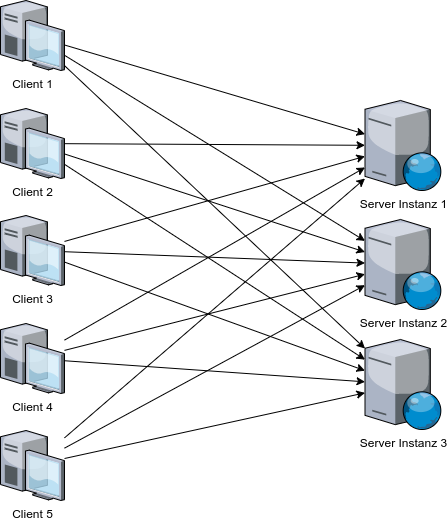

The diagram above was exported from draw.io. Its source (the exported page's mxGraphModel, read from the mxfile embedded in the PNG):
<mxGraphModel dx="2062" dy="1170" grid="1" gridSize="10" guides="1" tooltips="1" connect="1" arrows="1" fold="1" page="1" pageScale="1" pageWidth="827" pageHeight="1169" math="0" shadow="0">
  <root>
    <mxCell id="0" />
    <mxCell id="1" parent="0" />
    <mxCell id="2" value="Client 1" style="verticalLabelPosition=bottom;aspect=fixed;html=1;verticalAlign=top;strokeColor=none;align=center;outlineConnect=0;shape=mxgraph.citrix.desktop;" vertex="1" parent="1">
      <mxGeometry x="120" y="80" width="64" height="70" as="geometry" />
    </mxCell>
    <mxCell id="3" value="Client 2" style="verticalLabelPosition=bottom;aspect=fixed;html=1;verticalAlign=top;strokeColor=none;align=center;outlineConnect=0;shape=mxgraph.citrix.desktop;" vertex="1" parent="1">
      <mxGeometry x="120" y="188" width="64" height="70" as="geometry" />
    </mxCell>
    <mxCell id="4" value="Server Instanz 1" style="verticalLabelPosition=bottom;aspect=fixed;html=1;verticalAlign=top;strokeColor=none;align=center;outlineConnect=0;shape=mxgraph.citrix.web_server;" vertex="1" parent="1">
      <mxGeometry x="484.5" y="180" width="76.5" height="90" as="geometry" />
    </mxCell>
    <mxCell id="5" value="Server Instanz 2" style="verticalLabelPosition=bottom;aspect=fixed;html=1;verticalAlign=top;strokeColor=none;align=center;outlineConnect=0;shape=mxgraph.citrix.web_server;" vertex="1" parent="1">
      <mxGeometry x="484.5" y="299" width="76.5" height="90" as="geometry" />
    </mxCell>
    <mxCell id="6" value="Server Instanz 3" style="verticalLabelPosition=bottom;aspect=fixed;html=1;verticalAlign=top;strokeColor=none;align=center;outlineConnect=0;shape=mxgraph.citrix.web_server;" vertex="1" parent="1">
      <mxGeometry x="484.5" y="419" width="76.5" height="90" as="geometry" />
    </mxCell>
    <mxCell id="7" value="Client 3" style="verticalLabelPosition=bottom;aspect=fixed;html=1;verticalAlign=top;strokeColor=none;align=center;outlineConnect=0;shape=mxgraph.citrix.desktop;" vertex="1" parent="1">
      <mxGeometry x="120" y="295" width="64" height="70" as="geometry" />
    </mxCell>
    <mxCell id="8" value="Client 4" style="verticalLabelPosition=bottom;aspect=fixed;html=1;verticalAlign=top;strokeColor=none;align=center;outlineConnect=0;shape=mxgraph.citrix.desktop;" vertex="1" parent="1">
      <mxGeometry x="120" y="403" width="64" height="70" as="geometry" />
    </mxCell>
    <mxCell id="9" value="Client 5" style="verticalLabelPosition=bottom;aspect=fixed;html=1;verticalAlign=top;strokeColor=none;align=center;outlineConnect=0;shape=mxgraph.citrix.desktop;" vertex="1" parent="1">
      <mxGeometry x="120" y="510" width="64" height="70" as="geometry" />
    </mxCell>
    <mxCell id="10" value="" style="endArrow=classic;html=1;" edge="1" source="2" target="4" parent="1">
      <mxGeometry width="50" height="50" relative="1" as="geometry">
        <mxPoint x="324.5" y="193" as="sourcePoint" />
        <mxPoint x="374.5" y="143" as="targetPoint" />
      </mxGeometry>
    </mxCell>
    <mxCell id="11" value="" style="endArrow=classic;html=1;" edge="1" source="3" target="4" parent="1">
      <mxGeometry width="50" height="50" relative="1" as="geometry">
        <mxPoint x="144.5" y="244.8749279538905" as="sourcePoint" />
        <mxPoint x="495.5" y="330.65244956772335" as="targetPoint" />
      </mxGeometry>
    </mxCell>
    <mxCell id="12" value="" style="endArrow=classic;html=1;" edge="1" source="7" target="5" parent="1">
      <mxGeometry width="50" height="50" relative="1" as="geometry">
        <mxPoint x="143.5" y="247.56368876080683" as="sourcePoint" />
        <mxPoint x="494.5" y="236.2345821325648" as="targetPoint" />
      </mxGeometry>
    </mxCell>
    <mxCell id="13" value="" style="endArrow=classic;html=1;" edge="1" source="8" target="6" parent="1">
      <mxGeometry width="50" height="50" relative="1" as="geometry">
        <mxPoint x="153.5" y="257.5636887608068" as="sourcePoint" />
        <mxPoint x="504.5" y="246.2345821325648" as="targetPoint" />
      </mxGeometry>
    </mxCell>
    <mxCell id="14" value="" style="endArrow=classic;html=1;" edge="1" source="9" target="6" parent="1">
      <mxGeometry width="50" height="50" relative="1" as="geometry">
        <mxPoint x="163.5" y="267.5636887608068" as="sourcePoint" />
        <mxPoint x="514.5" y="256.2345821325648" as="targetPoint" />
      </mxGeometry>
    </mxCell>
    <mxCell id="15" value="" style="endArrow=classic;html=1;" edge="1" source="2" target="5" parent="1">
      <mxGeometry width="50" height="50" relative="1" as="geometry">
        <mxPoint x="194" y="134.4942683749157" as="sourcePoint" />
        <mxPoint x="480" y="340" as="targetPoint" />
      </mxGeometry>
    </mxCell>
    <mxCell id="16" value="" style="endArrow=classic;html=1;" edge="1" source="2" target="6" parent="1">
      <mxGeometry width="50" height="50" relative="1" as="geometry">
        <mxPoint x="204" y="144.4942683749157" as="sourcePoint" />
        <mxPoint x="504.5" y="233.6513823331086" as="targetPoint" />
      </mxGeometry>
    </mxCell>
    <mxCell id="17" value="" style="endArrow=classic;html=1;" edge="1" source="3" target="5" parent="1">
      <mxGeometry width="50" height="50" relative="1" as="geometry">
        <mxPoint x="194" y="233.17262306136217" as="sourcePoint" />
        <mxPoint x="494.5" y="234.79366149696557" as="targetPoint" />
      </mxGeometry>
    </mxCell>
    <mxCell id="18" value="" style="endArrow=classic;html=1;" edge="1" source="3" target="6" parent="1">
      <mxGeometry width="50" height="50" relative="1" as="geometry">
        <mxPoint x="204" y="243.17262306136217" as="sourcePoint" />
        <mxPoint x="504.5" y="244.79366149696557" as="targetPoint" />
      </mxGeometry>
    </mxCell>
    <mxCell id="19" value="" style="endArrow=classic;html=1;" edge="1" source="7" target="4" parent="1">
      <mxGeometry width="50" height="50" relative="1" as="geometry">
        <mxPoint x="194" y="341.20836142953476" as="sourcePoint" />
        <mxPoint x="494.5" y="352.5556304787592" as="targetPoint" />
      </mxGeometry>
    </mxCell>
    <mxCell id="20" value="" style="endArrow=classic;html=1;" edge="1" source="7" target="6" parent="1">
      <mxGeometry width="50" height="50" relative="1" as="geometry">
        <mxPoint x="204" y="351.20836142953476" as="sourcePoint" />
        <mxPoint x="504.5" y="362.5556304787592" as="targetPoint" />
      </mxGeometry>
    </mxCell>
    <mxCell id="21" value="" style="endArrow=classic;html=1;" edge="1" source="8" target="4" parent="1">
      <mxGeometry width="50" height="50" relative="1" as="geometry">
        <mxPoint x="194" y="450.24409979770735" as="sourcePoint" />
        <mxPoint x="494.5" y="471.31759946055286" as="targetPoint" />
      </mxGeometry>
    </mxCell>
    <mxCell id="22" value="" style="endArrow=classic;html=1;" edge="1" source="8" target="5" parent="1">
      <mxGeometry width="50" height="50" relative="1" as="geometry">
        <mxPoint x="204" y="460.24409979770735" as="sourcePoint" />
        <mxPoint x="504.5" y="481.31759946055286" as="targetPoint" />
      </mxGeometry>
    </mxCell>
    <mxCell id="23" value="" style="endArrow=classic;html=1;" edge="1" source="9" target="5" parent="1">
      <mxGeometry width="50" height="50" relative="1" as="geometry">
        <mxPoint x="194" y="548.0087660148347" as="sourcePoint" />
        <mxPoint x="494.5" y="482.35670937289274" as="targetPoint" />
      </mxGeometry>
    </mxCell>
    <mxCell id="24" value="" style="endArrow=classic;html=1;" edge="1" source="9" target="4" parent="1">
      <mxGeometry width="50" height="50" relative="1" as="geometry">
        <mxPoint x="194" y="548.0087660148347" as="sourcePoint" />
        <mxPoint x="494.5" y="482.35670937289274" as="targetPoint" />
      </mxGeometry>
    </mxCell>
  </root>
</mxGraphModel>